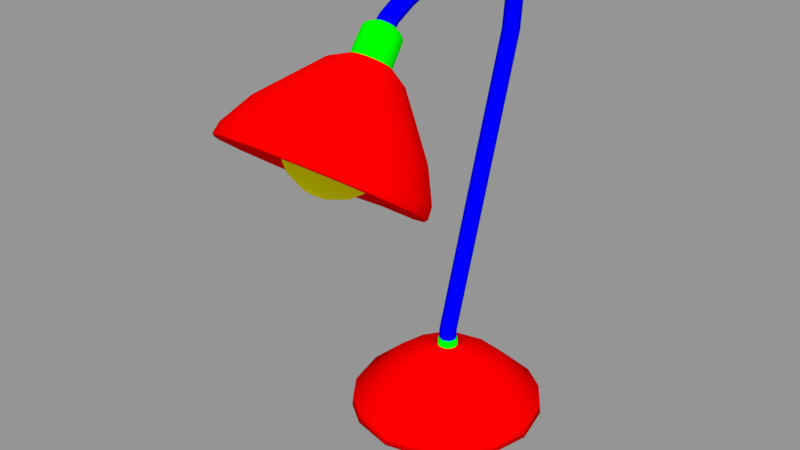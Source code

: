 # Source: L_mpara.blend  (saved by Blender 4.4.30; exported with 4.5.12 LTS)
import bpy
from mathutils import Matrix  # noqa: F401  (used for matrix-valued properties, if any)

bpy.ops.wm.read_factory_settings(use_empty=True)
scene = bpy.context.scene
scene.name = 'Scene'

# ---- materials (node trees are filled in below, after node groups)
mat_ampolleta = bpy.data.materials.new('Ampolleta')
mat_ampolleta.alpha_threshold = 0.0
mat_ampolleta.use_transparent_shadow = False
mat_ampolleta.diffuse_color = (1.0, 1.0, 0.0, 1.0)
mat_ampolleta.roughness = 0.5
mat_l_mpara = bpy.data.materials.new('Lámpara')
mat_l_mpara.alpha_threshold = 0.0
mat_l_mpara.use_transparent_shadow = False
mat_l_mpara.diffuse_color = (1.0, 0.0, 0.0, 1.0)
mat_l_mpara.roughness = 0.5
mat_tubo = bpy.data.materials.new('Tubo')
mat_tubo.alpha_threshold = 0.0
mat_tubo.use_transparent_shadow = False
mat_tubo.diffuse_color = (0.0, 0.0, 1.0, 1.0)
mat_tubo.roughness = 0.5
mat_lat_n = bpy.data.materials.new('Latón')
mat_lat_n.alpha_threshold = 0.0
mat_lat_n.use_transparent_shadow = False
mat_lat_n.diffuse_color = (0.0, 1.0, 0.0, 1.0)
mat_lat_n.roughness = 0.5

# ---- material node trees

# ---- meshes
me_ampolleta = bpy.data.meshes.new('Ampolleta')
me_ampolleta.from_pydata([(0.0, -0.03186, -0.04183), (0.01974, -0.03169, 0.03703), (0.01974, -0.04412, 0.02071), (0.01673, -0.04983, 0.001237), (0.01118, -0.04796, -0.01843), (0.003926, -0.03879, -0.03528), (0.03647, -0.02279, 0.03026), (0.03647, -0.03523, 0.01394), (0.03092, -0.0423, -0.004506), (0.02066, -0.04293, -0.02226), (0.007254, -0.03702, -0.03663), (0.04765, -0.009484, 0.02012), (0.04765, -0.02192, 0.003799), (0.04039, -0.03101, -0.0131), (0.02699, -0.03539, -0.02801), (0.009478, -0.03437, -0.03865), (0.05157, 0.006216, 0.008161), (0.05157, -0.006216, -0.008161), (0.04372, -0.0177, -0.02324), (0.02921, -0.02649, -0.03478), (0.01026, -0.03125, -0.04103), (0.04765, 0.02192, -0.003799), (0.04765, 0.009484, -0.02012), (0.04039, -0.004392, -0.03338), (0.02699, -0.0176, -0.04155), (0.009478, -0.02813, -0.0434), (0.03647, 0.03523, -0.01394), (0.03647, 0.02279, -0.03026), (0.03092, 0.006891, -0.04197), (0.02066, -0.01006, -0.0473), (0.007254, -0.02548, -0.04542), (0.01974, 0.04412, -0.02071), (0.01974, 0.03169, -0.03703), (0.01673, 0.01443, -0.04772), (0.01118, -0.005023, -0.05113), (0.0, -0.03481, 0.03941), (0.0, -0.04724, 0.02309), (0.0, -0.05248, 0.003254), (0.0, -0.04973, -0.01708), (0.0, -0.03941, -0.03481), (3.215e-18, 0.04276, 0.05631), (-0.01974, -0.03169, 0.03703), (-0.01974, -0.04412, 0.02071), (-0.01673, -0.04983, 0.001237), (-0.01118, -0.04796, -0.01843), (-0.003926, -0.03879, -0.03528), (-0.03647, -0.02279, 0.03026), (-0.03647, -0.03523, 0.01394), (-0.03092, -0.0423, -0.004506), (-0.02066, -0.04293, -0.02226), (-0.007254, -0.03702, -0.03663), (-0.04765, -0.009484, 0.02012), (-0.04765, -0.02192, 0.003799), (-0.04039, -0.03101, -0.0131), (-0.02699, -0.03539, -0.02801), (-0.009478, -0.03437, -0.03865), (-0.05157, 0.006216, 0.008161), (-0.05157, -0.006216, -0.008161), (-0.04372, -0.0177, -0.02324), (-0.02921, -0.02649, -0.03478), (-0.01026, -0.03125, -0.04103), (-0.04765, 0.02192, -0.003799), (-0.04765, 0.009484, -0.02012), (-0.04039, -0.004392, -0.03338), (-0.02699, -0.0176, -0.04155), (-0.009478, -0.02813, -0.0434), (-0.03647, 0.03523, -0.01394), (-0.03647, 0.02279, -0.03026), (-0.03092, 0.006891, -0.04197), (-0.02066, -0.01006, -0.0473), (-0.007254, -0.02548, -0.04542), (-0.01974, 0.04412, -0.02071), (-0.01974, 0.03169, -0.03703), (-0.01673, 0.01443, -0.04772), (-0.01118, -0.005023, -0.05113), (-0.003926, -0.02371, -0.04677), (0.0, 0.04724, -0.02309), (0.0, 0.03481, -0.03941), (0.0, 0.01708, -0.04973), (0.0, -0.003254, -0.05248), (0.0, -0.02309, -0.04724), (0.003926, -0.02371, -0.04677)], [], [(27, 32, 31, 26), (32, 77, 76, 31), (39, 5, 4, 38), (0, 10, 5), (2, 1, 35, 36), (4, 9, 8, 3), (8, 13, 12, 7), (11, 40, 6), (3, 2, 36, 37), (9, 4, 5, 10), (26, 40, 21), (0, 15, 10), (15, 20, 19, 14), (3, 8, 7, 2), (16, 40, 11), (10, 15, 14, 9), (40, 41, 35), (9, 14, 13, 8), (11, 6, 7, 12), (18, 13, 14, 19), (40, 35, 1), (0, 20, 15), (18, 17, 12, 13), (16, 11, 12, 17), (17, 22, 21, 16), (0, 25, 20), (22, 17, 18, 23), (31, 40, 26), (20, 25, 24, 19), (19, 24, 23, 18), (23, 28, 27, 22), (0, 30, 25), (40, 31, 76), (30, 81, 34, 29), (22, 27, 26, 21), (0, 81, 30), (24, 29, 28, 23), (29, 24, 25, 30), (33, 32, 27, 28), (34, 79, 78, 33), (29, 34, 33, 28), (33, 78, 77, 32), (40, 46, 41), (0, 80, 81), (40, 51, 46), (35, 41, 42, 36), (81, 80, 79, 34), (38, 44, 45, 39), (41, 46, 47, 42), (36, 42, 43, 37), (37, 43, 44, 38), (50, 0, 45), (40, 56, 51), (44, 49, 50, 45), (46, 51, 52, 47), (42, 47, 48, 43), (43, 48, 49, 44), (55, 0, 50), (40, 61, 56), (49, 54, 55, 50), (51, 56, 57, 52), (47, 52, 53, 48), (48, 53, 54, 49), (60, 0, 55), (40, 66, 61), (56, 61, 62, 57), (52, 57, 58, 53), (53, 58, 59, 54), (65, 0, 60), (54, 59, 60, 55), (40, 71, 66), (61, 66, 67, 62), (57, 62, 63, 58), (58, 63, 64, 59), (70, 0, 65), (59, 64, 65, 60), (40, 76, 71), (66, 71, 72, 67), (62, 67, 68, 63), (63, 68, 69, 64), (75, 0, 70), (64, 69, 70, 65), (21, 40, 16), (67, 72, 73, 68), (68, 73, 74, 69), (80, 0, 75), (69, 74, 75, 70), (71, 76, 77, 72), (72, 77, 78, 73), (0, 5, 39), (73, 78, 79, 74), (74, 79, 80, 75), (38, 4, 3, 37), (40, 1, 6), (45, 0, 39), (6, 1, 2, 7)])
me_ampolleta.polygons.foreach_set('use_smooth', [True] * 96)
_uv = me_ampolleta.uv_layers.new(name='UVMap')
_uv.uv.foreach_set('vector', [0.4717, 0.3272, 0.4688, 0.2535, 0.5532, 0.235, 0.5571, 0.3408, 0.4688, 0.2535, 0.4396, 0.1856, 0.5124, 0.1375, 0.5532, 0.235, 0.2672, 0.3054, 0.2739, 0.3116, 0.2496, 0.3525, 0.229, 0.3334, 0.2848, 0.2928, 0.2821, 0.315, 0.2739, 0.3116, 0.188, 0.4537, 0.1429, 0.5275, 0.0641, 0.457, 0.1333, 0.4039, 0.2496, 0.3525, 0.2755, 0.3627, 0.2668, 0.4162, 0.2214, 0.3981, 0.2668, 0.4162, 0.3154, 0.4159, 0.331, 0.481, 0.2567, 0.4806, 0.8536, 0.0001056, 0.7784, 0.2221, 0.7646, 0.0001005, 0.2214, 0.3981, 0.188, 0.4537, 0.1333, 0.4039, 0.1856, 0.3648, 0.2755, 0.3627, 0.2496, 0.3525, 0.2739, 0.3116, 0.2821, 0.315, 0.9999, 0.198, 0.7784, 0.2221, 0.9847, 0.1103, 0.2848, 0.2928, 0.2908, 0.315, 0.2821, 0.315, 0.2908, 0.315, 0.2986, 0.3116, 0.3272, 0.3519, 0.3027, 0.3625, 0.2214, 0.3981, 0.2668, 0.4162, 0.2567, 0.4806, 0.188, 0.4537, 0.9397, 0.03082, 0.7784, 0.2221, 0.8536, 0.0001056, 0.2821, 0.315, 0.2908, 0.315, 0.3027, 0.3625, 0.2755, 0.3627, 0.7784, 0.2221, 0.5725, 0.1604, 0.6159, 0.08539, 0.2755, 0.3627, 0.3027, 0.3625, 0.3154, 0.4159, 0.2668, 0.4162, 0.3489, 0.5657, 0.2416, 0.5657, 0.2567, 0.4806, 0.331, 0.481, 0.3594, 0.3982, 0.3154, 0.4159, 0.3027, 0.3625, 0.3272, 0.3519, 0.7784, 0.2221, 0.6159, 0.08539, 0.6824, 0.02982, 0.2848, 0.2928, 0.2986, 0.3116, 0.2908, 0.315, 0.3594, 0.3982, 0.4021, 0.457, 0.331, 0.481, 0.3154, 0.4159, 0.45, 0.5242, 0.3489, 0.5657, 0.331, 0.481, 0.4021, 0.457, 0.4021, 0.457, 0.448, 0.3977, 0.5222, 0.4422, 0.45, 0.5242, 0.2848, 0.2928, 0.3042, 0.3054, 0.2986, 0.3116, 0.448, 0.3977, 0.4021, 0.457, 0.3594, 0.3982, 0.3911, 0.3621, 0.9847, 0.2841, 0.7784, 0.2221, 0.9999, 0.198, 0.2986, 0.3116, 0.3042, 0.3054, 0.345, 0.3321, 0.3272, 0.3519, 0.3272, 0.3519, 0.345, 0.3321, 0.3911, 0.3621, 0.3594, 0.3982, 0.3911, 0.3621, 0.4073, 0.3163, 0.4717, 0.3272, 0.448, 0.3977, 0.2848, 0.2928, 0.3069, 0.2972, 0.3042, 0.3054, 0.7784, 0.2221, 0.9847, 0.2841, 0.9413, 0.3591, 0.3069, 0.2972, 0.3062, 0.2884, 0.3527, 0.2784, 0.3542, 0.3063, 0.448, 0.3977, 0.4717, 0.3272, 0.5571, 0.3408, 0.5222, 0.4422, 0.2848, 0.2928, 0.3062, 0.2884, 0.3069, 0.2972, 0.345, 0.3321, 0.3542, 0.3063, 0.4073, 0.3163, 0.3911, 0.3621, 0.3542, 0.3063, 0.345, 0.3321, 0.3042, 0.3054, 0.3069, 0.2972, 0.4054, 0.2673, 0.4688, 0.2535, 0.4717, 0.3272, 0.4073, 0.3163, 0.3527, 0.2784, 0.341, 0.2529, 0.3853, 0.2223, 0.4054, 0.2673, 0.3542, 0.3063, 0.3527, 0.2784, 0.4054, 0.2673, 0.4073, 0.3163, 0.4054, 0.2673, 0.3853, 0.2223, 0.4396, 0.1856, 0.4688, 0.2535, 0.7784, 0.2221, 0.5573, 0.2465, 0.5725, 0.1604, 0.2848, 0.2928, 0.3025, 0.2801, 0.3062, 0.2884, 0.7784, 0.2221, 0.5726, 0.3342, 0.5573, 0.2465, 0.0641, 0.457, 0.01405, 0.3623, 0.0994, 0.3374, 0.1333, 0.4039, 0.3062, 0.2884, 0.3025, 0.2801, 0.341, 0.2529, 0.3527, 0.2784, 0.229, 0.3334, 0.2167, 0.3081, 0.2634, 0.2972, 0.2672, 0.3054, 0.01405, 0.3623, 0.0001005, 0.2528, 0.09183, 0.2617, 0.0994, 0.3374, 0.1333, 0.4039, 0.0994, 0.3374, 0.1637, 0.3207, 0.1856, 0.3648, 0.1856, 0.3648, 0.1637, 0.3207, 0.2167, 0.3081, 0.229, 0.3334, 0.2627, 0.2884, 0.2848, 0.2928, 0.2634, 0.2972, 0.7784, 0.2221, 0.6176, 0.4137, 0.5726, 0.3342, 0.2167, 0.3081, 0.2146, 0.2801, 0.2627, 0.2884, 0.2634, 0.2972, 0.0001005, 0.2528, 0.02794, 0.1398, 0.1137, 0.1867, 0.09183, 0.2617, 0.0994, 0.3374, 0.09183, 0.2617, 0.1596, 0.2712, 0.1637, 0.3207, 0.1637, 0.3207, 0.1596, 0.2712, 0.2146, 0.2801, 0.2167, 0.3081, 0.2655, 0.2801, 0.2848, 0.2928, 0.2627, 0.2884, 0.7784, 0.2221, 0.7036, 0.4444, 0.6176, 0.4137, 0.2146, 0.2801, 0.2234, 0.2537, 0.2655, 0.2801, 0.2627, 0.2884, 0.02794, 0.1398, 0.1026, 0.03696, 0.1656, 0.1256, 0.1137, 0.1867, 0.09183, 0.2617, 0.1137, 0.1867, 0.1748, 0.2233, 0.1596, 0.2712, 0.1596, 0.2712, 0.1748, 0.2233, 0.2234, 0.2537, 0.2146, 0.2801, 0.2711, 0.2738, 0.2848, 0.2928, 0.2655, 0.2801, 0.7784, 0.2221, 0.7926, 0.4444, 0.7036, 0.4444, 0.1026, 0.03696, 0.2242, 0.0001005, 0.2407, 0.09665, 0.1656, 0.1256, 0.1137, 0.1867, 0.1656, 0.1256, 0.2083, 0.1857, 0.1748, 0.2233, 0.1748, 0.2233, 0.2083, 0.1857, 0.2419, 0.233, 0.2234, 0.2537, 0.2789, 0.2704, 0.2848, 0.2928, 0.2711, 0.2738, 0.2234, 0.2537, 0.2419, 0.233, 0.2711, 0.2738, 0.2655, 0.2801, 0.7784, 0.2221, 0.8749, 0.4147, 0.7926, 0.4444, 0.2242, 0.0001005, 0.3402, 0.01054, 0.3188, 0.1002, 0.2407, 0.09665, 0.1656, 0.1256, 0.2407, 0.09665, 0.2546, 0.1665, 0.2083, 0.1857, 0.2083, 0.1857, 0.2546, 0.1665, 0.2672, 0.2221, 0.2419, 0.233, 0.2875, 0.2705, 0.2848, 0.2928, 0.2789, 0.2704, 0.2419, 0.233, 0.2672, 0.2221, 0.2789, 0.2704, 0.2711, 0.2738, 0.7784, 0.2221, 0.9413, 0.3591, 0.8749, 0.4147, 0.3402, 0.01054, 0.4392, 0.05931, 0.3879, 0.1318, 0.3188, 0.1002, 0.2407, 0.09665, 0.3188, 0.1002, 0.3048, 0.167, 0.2546, 0.1665, 0.2546, 0.1665, 0.3048, 0.167, 0.2953, 0.2221, 0.2672, 0.2221, 0.2958, 0.2738, 0.2848, 0.2928, 0.2875, 0.2705, 0.2672, 0.2221, 0.2953, 0.2221, 0.2875, 0.2705, 0.2789, 0.2704, 0.9847, 0.1103, 0.7784, 0.2221, 0.9397, 0.03082, 0.3188, 0.1002, 0.3879, 0.1318, 0.3507, 0.1869, 0.3048, 0.167, 0.3048, 0.167, 0.3507, 0.1869, 0.3212, 0.2331, 0.2953, 0.2221, 0.3025, 0.2801, 0.2848, 0.2928, 0.2958, 0.2738, 0.2953, 0.2221, 0.3212, 0.2331, 0.2958, 0.2738, 0.2875, 0.2705, 0.4392, 0.05931, 0.5124, 0.1375, 0.4396, 0.1856, 0.3879, 0.1318, 0.3879, 0.1318, 0.4396, 0.1856, 0.3853, 0.2223, 0.3507, 0.1869, 0.2848, 0.2928, 0.2739, 0.3116, 0.2672, 0.3054, 0.3507, 0.1869, 0.3853, 0.2223, 0.341, 0.2529, 0.3212, 0.2331, 0.3212, 0.2331, 0.341, 0.2529, 0.3025, 0.2801, 0.2958, 0.2738, 0.229, 0.3334, 0.2496, 0.3525, 0.2214, 0.3981, 0.1856, 0.3648, 0.7784, 0.2221, 0.6824, 0.02982, 0.7646, 0.0001005, 0.2634, 0.2972, 0.2848, 0.2928, 0.2672, 0.3054, 0.2416, 0.5657, 0.1429, 0.5275, 0.188, 0.4537, 0.2567, 0.4806])
me_ampolleta.materials.append(mat_ampolleta)
me_ampolleta.use_remesh_preserve_volume = False
me_ampolleta.use_remesh_preserve_attributes = False
me_ampolleta.use_mirror_vertex_groups = False
me_ampolleta.update()
me_l_mpara = bpy.data.meshes.new('Lámpara')
me_l_mpara.from_pydata([(0.007636, -0.007636, 0.07435), (0.007636, 0.007636, 0.07435), (-0.007636, -0.007636, 0.07435), (-0.007636, 0.007636, 0.07435), (0.00675, 0.07222, 0.4712), (0.00675, 0.07971, 0.4824), (-0.00675, 0.07222, 0.4712), (-0.00675, 0.07971, 0.4824), (0.0, 0.0108, 0.07435), (0.0, -0.0108, 0.07435), (0.0, 0.08126, 0.4847), (0.0, 0.07067, 0.4689), (-0.0108, -1.157e-07, 0.07435), (-0.009546, 0.07596, 0.4768), (-0.09291, 0.04646, 0.01173), (-0.02308, 0.01154, 0.07011), (-0.004829, 0.009659, 0.07435), (-0.004829, -0.009659, 0.07435), (-0.02308, -0.01154, 0.07011), (-0.01154, -0.02308, 0.07011), (-0.009659, -0.004829, 0.07435), (-0.01154, 0.02308, 0.07011), (-0.0258, -1.13e-07, 0.07011), (-0.009659, 0.004829, 0.07435), (0.0, -0.0258, 0.07011), (0.0, 0.0258, 0.07011), (-0.01824, 0.01824, 0.07011), (-0.01824, -0.01824, 0.07011), (-0.09291, -0.04646, 0.01173), (-0.04646, -0.09291, 0.01173), (-0.04646, 0.09291, 0.01173), (-0.1039, -1.167e-07, 0.01173), (0.0, -0.1039, 0.01173), (0.0, 0.1039, 0.01173), (-0.07345, 0.07345, 0.01173), (-0.07345, -0.07345, 0.01173), (0.0108, -1.157e-07, 0.07435), (0.009546, 0.07596, 0.4768), (-0.09394, 0.04697, -0.0001849), (0.09291, 0.04646, 0.01173), (-0.09394, -0.04697, -0.0001849), (0.02308, 0.01154, 0.07011), (-0.04697, -0.09394, -0.0001849), (-0.04697, 0.09394, -0.0001849), (-0.105, -1.167e-07, -0.0001849), (0.0, -0.105, -0.0001849), (0.0, 0.105, -0.0001849), (-0.07426, 0.07426, -0.0001849), (-0.07426, -0.07426, -0.0001849), (0.004829, 0.009659, 0.07435), (0.004829, -0.009659, 0.07435), (-0.00675, 0.05052, 0.4829), (-0.00675, 0.05359, 0.4961), (0.0, 0.05423, 0.4988), (0.0, 0.04989, 0.4802), (-0.009546, 0.05206, 0.4895), (0.02308, -0.01154, 0.07011), (0.01154, -0.02308, 0.07011), (-0.00675, -0.09451, 0.4504), (-0.00675, -0.1055, 0.4583), (0.0, -0.1077, 0.4599), (0.0, -0.09224, 0.4487), (0.009659, -0.004829, 0.07435), (-0.009546, -0.09999, 0.4543), (-0.01385, -0.09341, 0.4394), (-0.01385, -0.1155, 0.4552), (0.0, -0.1201, 0.4585), (0.0, -0.08883, 0.4361), (-0.01948, -0.1045, 0.4473), (-0.008852, -0.1184, 0.4573), (-0.008852, -0.09048, 0.4373), (-0.01745, -0.09747, 0.4423), (-0.01745, -0.1114, 0.4523), (0.01154, 0.02308, 0.07011), (0.0258, -1.13e-07, 0.07011), (0.009659, 0.004829, 0.07435), (-0.01425, -0.1088, 0.4173), (-0.01425, -0.1315, 0.4336), (0.0, -0.1362, 0.437), (0.0, -0.1041, 0.414), (-0.02004, -0.1201, 0.4255), (-0.009114, -0.1345, 0.4358), (-0.009114, -0.1058, 0.4152), (-0.01795, -0.113, 0.4203), (-0.01795, -0.1273, 0.4307), (-0.02691, -0.106, 0.4019), (-0.02691, -0.1482, 0.4321), (0.01824, 0.01824, 0.07011), (-0.03737, -0.1271, 0.417), (0.01824, -0.01824, 0.07011), (-0.0175, -0.1539, 0.4363), (-0.0175, -0.1003, 0.3978), (-0.03362, -0.1138, 0.4075), (-0.03362, -0.1404, 0.4265), (0.09291, -0.04646, 0.01173), (0.04646, -0.09291, 0.01173), (0.04646, 0.09291, 0.01173), (0.1039, -1.167e-07, 0.01173), (-0.07118, -0.125, 0.308), (-0.07118, -0.2351, 0.387), (-0.09924, -0.18, 0.3475), (-0.04628, -0.2496, 0.3974), (-0.04628, -0.1104, 0.2975), (-0.08912, -0.1452, 0.3225), (-0.08912, -0.2148, 0.3724), (0.07345, 0.07345, 0.01173), (0.07345, -0.07345, 0.01173), (-0.07246, -0.1307, 0.2981), (-0.07247, -0.2428, 0.3785), (0.09394, 0.04697, -0.0001849), (-0.1, -0.1867, 0.3383), (0.09394, -0.04697, -0.0001849), (-0.04755, -0.2582, 0.3896), (-0.04754, -0.1152, 0.287), (-0.09015, -0.1515, 0.313), (-0.09016, -0.2219, 0.3636), (0.04697, -0.09394, -0.0001849), (-0.07127, -0.1329, 0.2968), (-0.07098, -0.2429, 0.3757), (0.04697, 0.09394, -0.0001849), (0.105, -1.167e-07, -0.0001849), (-0.09818, -0.188, 0.3363), (-0.04654, -0.258, 0.3866), (-0.04678, -0.1177, 0.2858), (0.07426, 0.07426, -0.0001849), (-0.0886, -0.1534, 0.3115), (-0.08838, -0.2225, 0.3611), (0.07426, -0.07426, -0.0001849), (-0.06362, -0.1332, 0.3081), (-0.06362, -0.2316, 0.3788), (0.00675, 0.05052, 0.4829), (0.00675, 0.05359, 0.4961), (-0.08786, -0.1824, 0.3434), (-0.04171, -0.2452, 0.3885), (-0.04171, -0.1196, 0.2984), (0.009546, 0.05206, 0.4895), (-0.07917, -0.1515, 0.3212), (-0.07917, -0.2134, 0.3656), (-0.01071, -0.1206, 0.407), (-0.01071, -0.1376, 0.4192), (0.0, -0.1413, 0.4218), (0.0, -0.117, 0.4044), (-0.01498, -0.1291, 0.4131), (0.00675, -0.09451, 0.4504), (-0.006886, -0.1399, 0.4208), (-0.006886, -0.1183, 0.4053), (-0.01344, -0.1238, 0.4092), (-0.01344, -0.1345, 0.4169), (0.00675, -0.1055, 0.4583), (0.0, -0.06318, 0.04833), (-0.02826, 0.05651, 0.04833), (-0.04468, 0.04468, 0.04833), (0.0, 0.06318, 0.04833), (0.0, -0.107, 0.2803), (0.009546, -0.09999, 0.4543), (-0.05651, -0.02826, 0.04833), (-0.04468, -0.04468, 0.04833), (-0.02826, -0.05651, 0.04833), (-0.05651, 0.02826, 0.04833), (-0.06318, -1.149e-07, 0.04833), (-0.00675, -0.00675, 0.08289), (-0.00675, 0.00675, 0.08289), (0.0, 0.009546, 0.08289), (0.0, -0.009546, 0.08289), (-0.009546, -1.156e-07, 0.08289), (0.01385, -0.09341, 0.4394), (0.01385, -0.1155, 0.4552), (0.01948, -0.1045, 0.4473), (0.0, -0.01046, 0.08209), (-0.01053, 3.444e-05, 0.08209), (0.008852, -0.1184, 0.4573), (0.008852, -0.09048, 0.4373), (-0.004728, -0.009351, 0.08209), (-0.00942, -0.004658, 0.08209), (0.01745, -0.09747, 0.4423), (0.01745, -0.1114, 0.4523), (-0.00942, 0.004727, 0.08209), (0.01425, -0.1088, 0.4173), (0.01425, -0.1315, 0.4336), (-0.007455, -0.007385, 0.08209), (-0.007455, 0.007454, 0.08209), (0.0, 0.01053, 0.08209), (-0.004728, 0.00942, 0.08209), (0.02004, -0.1201, 0.4255), (0.009114, -0.1345, 0.4358), (-0.08222, -0.161, 0.3729), (-0.07408, -0.19, 0.3937), (-0.07408, -0.1321, 0.3521), (0.009114, -0.1058, 0.4152), (0.01795, -0.113, 0.4203), (0.01795, -0.1273, 0.4307), (0.02691, -0.106, 0.4019), (-0.05952, -0.2071, 0.4059), (-0.039, -0.2198, 0.4151), (0.02691, -0.1482, 0.4321), (0.03737, -0.1271, 0.417), (-0.039, -0.1022, 0.3307), (-0.05952, -0.1149, 0.3398), (0.0, -0.2278, 0.4208), (0.0175, -0.1539, 0.4363), (0.0175, -0.1003, 0.3978), (0.03362, -0.1138, 0.4075), (0.03362, -0.1404, 0.4265), (0.07118, -0.125, 0.308), (0.07118, -0.2351, 0.387), (0.09924, -0.18, 0.3475), (0.04628, -0.2496, 0.3974), (0.04628, -0.1104, 0.2975), (0.0, -0.1214, 0.4238), (0.0, -1.185e-07, -0.0001849), (0.0, -0.1575, 0.4388), (0.0, -0.09673, 0.3952), (0.0, -0.2575, 0.4031), (0.0, -0.1025, 0.2918), (0.0, -0.268, 0.3966), (0.08912, -0.1452, 0.3225), (0.0, -0.2675, 0.3934), (0.08912, -0.2148, 0.3724), (0.0, -0.2538, 0.3947), (0.0, -0.111, 0.2922), (0.0, -0.09423, 0.3249), (0.07246, -0.1307, 0.2981), (0.07247, -0.2428, 0.3785), (0.1, -0.1867, 0.3383), (0.04755, -0.2582, 0.3896), (0.04754, -0.1152, 0.287), (0.09015, -0.1515, 0.313), (0.09016, -0.2219, 0.3636), (0.07127, -0.1329, 0.2968), (0.07098, -0.2429, 0.3757), (0.09818, -0.188, 0.3363), (0.04654, -0.258, 0.3866), (0.04678, -0.1177, 0.2858), (0.0886, -0.1534, 0.3115), (0.08838, -0.2225, 0.3611), (-0.01654, -0.1022, 0.4508), (-0.01481, -0.09627, 0.4465), (0.06362, -0.1332, 0.3081), (0.06362, -0.2316, 0.3788), (0.08786, -0.1824, 0.3434), (0.04171, -0.2452, 0.3885), (0.0, -0.0889, 0.4412), (-0.01174, -0.1116, 0.4576), (0.04171, -0.1196, 0.2984), (-0.01481, -0.1082, 0.4551), (0.0, -0.1155, 0.4604), (0.07917, -0.1515, 0.3212), (0.07917, -0.2134, 0.3656), (0.01071, -0.1206, 0.407), (0.01071, -0.1376, 0.4192), (-0.007477, -0.1141, 0.4594), (-0.01174, -0.0928, 0.444), (-0.007477, -0.09031, 0.4423), (0.01498, -0.1291, 0.4131), (-0.00675, -0.006194, 0.09447), (-0.00675, 0.007116, 0.09221), (0.0, 0.009872, 0.09174), (0.006886, -0.1399, 0.4208), (0.006886, -0.1183, 0.4053), (0.01344, -0.1238, 0.4092), (0.01344, -0.1345, 0.4169), (0.0, -0.00895, 0.09494), (-0.009546, 0.0004609, 0.09334), (0.02826, 0.05651, 0.04833), (0.04468, 0.04468, 0.04833), (0.0, 0.1036, 0.4032), (-0.00675, 0.1008, 0.4036), (-0.00675, 0.08743, 0.4052), (0.05651, -0.02826, 0.04833), (-0.009546, 0.09413, 0.4044), (0.0, 0.08466, 0.4055), (0.04468, -0.04468, 0.04833), (0.02826, -0.05651, 0.04833), (0.05651, 0.02826, 0.04833), (0.06318, -1.149e-07, 0.04833), (0.00675, -0.00675, 0.08289), (0.00675, 0.00675, 0.08289), (0.009546, -1.156e-07, 0.08289), (0.0, 0.0253, 0.4821), (-0.00675, 0.02498, 0.4849), (-0.009546, 0.02422, 0.4916), (-0.00675, 0.02345, 0.4983), (0.0, 0.02313, 0.5011), (0.01053, 3.444e-05, 0.08209), (-0.00675, -0.07004, 0.4653), (-0.009546, -0.0737, 0.4707), (-0.00675, -0.07735, 0.4761), (0.004728, -0.009351, 0.08209), (0.00942, -0.004658, 0.08209), (0.00942, 0.004727, 0.08209), (0.0, -0.06853, 0.463), (0.0, -0.07886, 0.4784), (0.007455, -0.007385, 0.08209), (0.007455, 0.007454, 0.08209), (0.004728, 0.00942, 0.08209), (0.08222, -0.161, 0.3729), (0.07408, -0.19, 0.3937), (0.07408, -0.1321, 0.3521), (0.05952, -0.2071, 0.4059), (0.039, -0.2198, 0.4151), (0.039, -0.1022, 0.3307), (0.05952, -0.1149, 0.3398), (0.0, -0.009538, 0.09054), (-0.009546, -1.166e-07, 0.09046), (-0.00675, -0.006744, 0.09052), (-0.00675, 0.006744, 0.09041), (0.0, 0.009537, 0.09039), (-0.00675, 0.08502, 0.4539), (-0.00675, 0.09612, 0.4614), (0.0, 0.09842, 0.463), (0.0, 0.08272, 0.4524), (-0.009546, 0.09057, 0.4577), (0.01654, -0.1022, 0.4508), (0.01481, -0.09627, 0.4465), (0.0, -0.0021, 0.4812), (0.0, -0.004116, 0.5001), (0.01174, -0.1116, 0.4576), (0.01481, -0.1082, 0.4551), (-0.00675, -0.002395, 0.4839), (-0.009546, -0.003108, 0.4906), (-0.00675, -0.003821, 0.4973), (0.007477, -0.1141, 0.4594), (0.01174, -0.0928, 0.444), (0.007477, -0.09031, 0.4423), (-0.00675, -0.03432, 0.4777), (-0.009546, -0.03723, 0.4836), (-0.00675, -0.04014, 0.4896), (0.00675, -0.006194, 0.09447), (0.00675, 0.007116, 0.09221), (0.0, -0.03312, 0.4753), (0.0, -0.04134, 0.492), (0.009546, 0.0004609, 0.09334), (-0.00675, -0.09095, 0.4539), (-0.009546, -0.09558, 0.4585), (-0.00675, -0.1002, 0.4632), (0.0, -0.08904, 0.452), (0.0, -0.1021, 0.4651), (0.00675, 0.1008, 0.4036), (0.00675, 0.08743, 0.4052), (0.009546, 0.09413, 0.4044), (0.00675, 0.02498, 0.4849), (0.009546, 0.02422, 0.4916), (0.00675, 0.02345, 0.4983), (0.00675, -0.07004, 0.4653), (0.009546, -0.0737, 0.4707), (0.00675, -0.07735, 0.4761), (0.009546, -1.166e-07, 0.09046), (0.00675, -0.006744, 0.09052), (0.00675, 0.006744, 0.09041), (0.00675, 0.08502, 0.4539), (0.00675, 0.09612, 0.4614), (0.009546, 0.09057, 0.4577), (0.00675, -0.002395, 0.4839), (0.009546, -0.003108, 0.4906), (0.00675, -0.003821, 0.4973), (0.00675, -0.03432, 0.4777), (0.009546, -0.03723, 0.4836), (0.00675, -0.04014, 0.4896), (0.00675, -0.09095, 0.4539), (0.009546, -0.09558, 0.4585), (0.00675, -0.1002, 0.4632), (-0.00675, 0.09044, 0.4317), (-0.00675, 0.1036, 0.4339), (0.0, 0.1063, 0.4344), (0.00675, 0.09044, 0.4317), (0.0, 0.08773, 0.4312), (-0.009546, 0.097, 0.4328), (0.009546, 0.097, 0.4328), (0.00675, 0.1036, 0.4339)], [], [(89, 271, 268, 56), (221, 228, 232, 225), (105, 124, 119, 96), (7, 308, 311, 13), (349, 4, 11, 310), (182, 16, 3, 180), (189, 201, 191, 177), (148, 316, 317), (3, 16, 21, 26), (217, 227, 223, 205), (159, 158, 14, 31), (158, 151, 34, 14), (6, 307, 310, 11), (54, 130, 340, 278), (202, 296, 295, 195), (143, 61, 335, 358), (341, 135, 131, 342), (156, 155, 28, 35), (16, 8, 25, 21), (20, 12, 22, 18), (58, 252, 251), (214, 216, 231, 224), (149, 157, 29, 32), (275, 347, 302, 163), (181, 8, 16, 182), (9, 17, 19, 24), (2, 20, 18, 27), (155, 159, 31, 28), (199, 299, 298, 194), (157, 156, 35, 29), (276, 293, 294), (106, 127, 111, 94), (316, 166, 175, 317), (150, 152, 33, 30), (151, 150, 30, 34), (1, 87, 73, 49), (17, 2, 27, 19), (328, 348, 306, 256), (289, 293, 276), (12, 23, 15, 22), (148, 321, 316), (55, 51, 279, 280), (23, 3, 26, 15), (35, 28, 40, 48), (246, 259, 248, 237), (295, 205, 215, 297), (162, 276, 294, 181), (29, 35, 48, 42), (292, 288, 275), (233, 246, 237, 228), (32, 29, 42, 45), (14, 34, 47, 38), (28, 31, 44, 40), (363, 362, 308, 309), (34, 30, 43, 47), (30, 33, 46, 43), (31, 14, 38, 44), (74, 274, 273, 41), (37, 135, 130, 4), (7, 13, 55, 52), (13, 6, 51, 55), (218, 140, 257, 240), (168, 287, 275, 163), (225, 232, 153), (353, 352, 340, 341), (226, 233, 228, 221), (198, 212, 206, 299), (6, 11, 54, 51), (10, 7, 52, 53), (53, 52, 281, 282), (201, 297, 301, 191), (336, 334, 59, 60), (333, 332, 58, 63), (58, 332, 335, 61), (207, 225, 153, 213), (216, 218, 240, 231), (143, 313, 322), (222, 229, 234, 227), (334, 333, 63, 59), (238, 249, 260, 247), (352, 353, 356, 355), (194, 298, 296, 202), (251, 252, 70, 64), (245, 250, 69, 66), (242, 244, 72, 65), (252, 241, 67, 70), (212, 214, 224, 206), (294, 293, 1, 49), (297, 215, 203, 301), (236, 251, 64, 71), (273, 39, 105, 264), (244, 235, 68, 72), (235, 236, 71, 68), (364, 349, 310, 365), (206, 224, 222, 204), (250, 242, 65, 69), (71, 64, 76, 83), (5, 350, 309, 10), (72, 68, 80, 84), (68, 71, 83, 80), (256, 306, 305, 255), (359, 358, 343, 344), (69, 65, 77, 81), (64, 70, 82, 76), (66, 69, 81, 78), (65, 72, 84, 77), (70, 67, 79, 82), (343, 290, 329, 355), (76, 82, 91, 85), (78, 81, 90, 210), (77, 84, 93, 86), (82, 79, 211, 91), (78, 210, 199, 184), (160, 304, 303, 164), (83, 76, 85, 92), (84, 80, 88, 93), (80, 83, 92, 88), (356, 344, 343, 355), (320, 326, 330, 315), (81, 77, 86, 90), (360, 359, 344, 345), (227, 234, 230, 223), (186, 185, 100, 104), (185, 187, 103, 100), (358, 335, 290, 343), (63, 58, 236, 235), (143, 358, 359, 154), (193, 192, 99, 101), (231, 240, 238, 229), (197, 196, 102, 98), (198, 193, 101, 212), (192, 186, 104, 99), (196, 220, 213, 102), (170, 184, 178, 166), (271, 106, 94, 268), (204, 222, 227, 217), (187, 197, 98, 103), (212, 101, 112, 214), (99, 104, 115, 108), (102, 213, 153, 113), (66, 78, 184, 170), (190, 202, 195, 183), (268, 94, 97, 274), (103, 98, 107, 114), (50, 57, 89, 0), (104, 100, 110, 115), (100, 103, 114, 110), (295, 297, 201, 195), (167, 183, 189, 174), (323, 171, 67, 241), (101, 99, 108, 112), (98, 102, 113, 107), (115, 110, 121, 126), (110, 114, 125, 121), (313, 174, 165, 322), (312, 167, 174, 313), (9, 50, 287, 168), (112, 108, 118, 122), (205, 223, 226, 215), (107, 113, 123, 117), (214, 112, 122, 216), (108, 115, 126, 118), (113, 153, 123), (58, 251, 236), (9, 24, 57, 50), (73, 263, 152, 25), (114, 107, 117, 125), (10, 53, 131, 5), (123, 153, 219, 134), (59, 244, 242), (0, 62, 288, 292), (174, 189, 177, 165), (125, 117, 128, 136), (149, 32, 95, 272), (126, 121, 132, 137), (121, 125, 136, 132), (62, 56, 74, 36), (357, 345, 344, 356), (39, 109, 124, 105), (122, 118, 129, 133), (352, 355, 329, 314), (117, 123, 134, 128), (216, 122, 133, 218), (118, 126, 137, 129), (247, 260, 253, 239), (243, 258, 141, 219), (133, 129, 139, 144), (128, 134, 145, 138), (218, 133, 144, 140), (129, 137, 147, 139), (134, 219, 141, 145), (60, 59, 250, 245), (354, 315, 330, 357), (136, 128, 138, 146), (137, 132, 142, 147), (132, 136, 146, 142), (26, 21, 150, 151), (21, 25, 152, 150), (19, 27, 156, 157), (352, 314, 278, 340), (18, 22, 159, 155), (57, 272, 271, 89), (24, 19, 157, 149), (27, 18, 155, 156), (32, 45, 116, 95), (97, 120, 109, 39), (15, 26, 151, 158), (22, 15, 158, 159), (169, 164, 161, 176), (229, 238, 247, 234), (179, 160, 173), (168, 163, 160, 172), (164, 303, 305, 161), (311, 307, 6, 13), (232, 243, 219, 153), (173, 160, 164, 169), (75, 1, 293, 289), (342, 131, 53, 282), (176, 161, 180), (172, 160, 179), (298, 204, 217, 296), (17, 172, 179, 2), (23, 176, 180, 3), (237, 248, 258, 243), (20, 173, 169, 12), (9, 168, 172, 17), (2, 179, 173, 20), (234, 247, 239, 230), (5, 131, 135, 37), (12, 169, 176, 23), (162, 181, 182, 161), (359, 360, 148, 154), (161, 182, 180), (191, 301, 300, 200), (59, 242, 250), (93, 88, 185, 186), (92, 85, 197, 187), (86, 93, 186, 192), (210, 90, 193, 198), (85, 91, 196, 197), (230, 239, 246, 233), (90, 86, 192, 193), (88, 92, 187, 185), (228, 237, 243, 232), (322, 165, 171, 323), (317, 175, 167, 312), (351, 350, 5, 37), (62, 36, 283, 288), (203, 221, 225, 207), (300, 207, 213, 220), (154, 312, 313, 143), (224, 231, 229, 222), (95, 116, 127, 106), (87, 264, 263, 73), (274, 97, 39, 273), (36, 74, 41, 75), (36, 75, 289, 283), (321, 170, 166, 316), (239, 253, 259, 246), (177, 191, 200, 188), (165, 177, 188, 171), (59, 63, 235, 244), (58, 61, 241, 252), (245, 66, 170, 321), (175, 190, 183, 167), (166, 178, 190, 175), (200, 300, 220, 211), (94, 111, 120, 97), (96, 119, 46, 33), (240, 257, 249, 238), (41, 273, 264, 87), (368, 363, 309, 350), (56, 268, 274, 74), (223, 230, 233, 226), (319, 318, 324, 325), (60, 245, 321, 148), (215, 226, 221, 203), (184, 199, 194, 178), (209, 46, 119, 124), (109, 120, 209, 124), (277, 276, 348, 346), (280, 279, 318, 319), (328, 337, 339, 331), (262, 255, 305, 303), (254, 262, 303, 304), (287, 292, 275), (283, 289, 276, 277), (301, 203, 207, 300), (263, 96, 33, 152), (183, 195, 201, 189), (296, 217, 205, 295), (181, 294, 49, 8), (188, 200, 211, 79), (266, 362, 363, 265), (366, 362, 266, 269), (267, 269, 262, 254), (49, 73, 25, 8), (337, 368, 367, 339), (299, 206, 204, 298), (288, 283, 277, 275), (50, 0, 292, 287), (178, 194, 202, 190), (24, 149, 272, 57), (171, 188, 79, 67), (339, 367, 364, 338), (269, 266, 255, 262), (143, 323, 241, 61), (38, 47, 209, 44), (75, 41, 87, 1), (272, 95, 106, 271), (264, 105, 96, 263), (143, 322, 323), (210, 198, 299, 199), (0, 89, 56, 62), (365, 361, 267, 270), (261, 327, 338, 270), (351, 349, 364, 367), (367, 368, 350, 351), (148, 317, 312, 154), (42, 48, 209, 45), (311, 308, 362, 366), (307, 311, 366, 361), (327, 331, 339, 338), (338, 364, 365, 270), (324, 329, 290, 284), (52, 55, 280, 281), (341, 340, 130, 135), (54, 278, 279, 51), (265, 363, 368, 337), (285, 284, 332, 333), (326, 286, 291, 330), (284, 290, 335, 332), (325, 285, 286, 326), (314, 329, 324, 318), (319, 325, 326, 320), (279, 278, 314, 318), (261, 254, 304, 302), (306, 348, 276, 162), (346, 331, 327, 347), (261, 270, 267, 254), (161, 305, 306, 162), (163, 302, 304, 160), (43, 46, 209, 47), (265, 256, 255, 266), (111, 127, 209, 120), (127, 116, 45, 209), (10, 309, 308, 7), (40, 44, 209, 48), (267, 361, 366, 269), (351, 37, 4, 349), (310, 307, 361, 365), (342, 354, 353, 341), (265, 337, 328, 256), (347, 327, 261, 302), (345, 357, 330, 291), (356, 353, 354, 357), (282, 281, 320, 315), (281, 280, 319, 320), (324, 284, 285, 325), (354, 342, 282, 315), (291, 286, 334, 336), (291, 336, 360, 345), (286, 285, 333, 334), (4, 130, 54, 11), (346, 348, 328, 331), (139, 208, 140, 144), (139, 147, 142, 208), (142, 146, 138, 208), (145, 141, 208, 138), (208, 141, 258, 248), (248, 259, 253, 208), (249, 208, 253, 260), (208, 249, 257, 140), (360, 336, 60, 148), (275, 277, 346, 347), (91, 211, 220, 196)])
me_l_mpara.polygons.foreach_set('use_smooth', [True] * 376)
me_l_mpara.polygons.foreach_set('material_index', [0, 0, 0, 1, 1, 2, 0, 2, 0, 0, 0, 0, 1, 1, 0, 1, 1, 0, 0, 0, 2, 0, 0, 1, 2, 0, 0, 0, 0, 0, 2, 0, 2, 0, 0, 0, 0, 1, 2, 0, 2, 1, 0, 0, 0, 0, 2, 0, 2, 0, 0, 0, 0, 1, 0, 0, 0, 0, 1, 1, 1, 0, 2, 0, 1, 0, 0, 1, 1, 1, 0, 1, 1, 1, 0, 0, 2, 0, 1, 0, 1, 0, 2, 2, 2, 2, 0, 2, 0, 2, 0, 2, 2, 1, 0, 2, 2, 1, 2, 2, 1, 1, 2, 2, 2, 2, 2, 1, 0, 0, 0, 0, 0, 1, 0, 0, 0, 1, 1, 0, 1, 0, 0, 0, 1, 2, 1, 0, 0, 0, 0, 0, 0, 2, 0, 0, 0, 0, 0, 0, 2, 0, 0, 0, 0, 0, 0, 0, 2, 2, 0, 0, 0, 0, 2, 2, 2, 0, 0, 0, 0, 0, 0, 2, 0, 0, 0, 1, 0, 2, 2, 2, 0, 0, 0, 0, 0, 1, 0, 0, 1, 0, 0, 0, 0, 0, 0, 0, 0, 0, 0, 2, 1, 0, 0, 0, 0, 0, 0, 1, 0, 0, 0, 0, 0, 0, 0, 0, 2, 0, 2, 2, 1, 1, 0, 2, 2, 1, 2, 2, 0, 2, 2, 0, 2, 2, 2, 0, 1, 2, 2, 1, 2, 0, 2, 0, 0, 0, 0, 0, 0, 0, 0, 0, 2, 2, 1, 2, 0, 0, 2, 0, 0, 0, 0, 0, 2, 2, 0, 0, 2, 2, 2, 2, 2, 2, 0, 0, 0, 0, 0, 1, 0, 0, 1, 2, 0, 0, 0, 0, 1, 1, 1, 1, 1, 2, 2, 0, 0, 0, 0, 2, 0, 1, 1, 1, 0, 1, 0, 2, 2, 0, 0, 2, 1, 1, 2, 0, 0, 0, 0, 2, 0, 0, 1, 1, 1, 1, 2, 0, 1, 1, 1, 1, 1, 1, 1, 1, 1, 1, 1, 1, 1, 1, 1, 1, 1, 1, 1, 1, 1, 1, 0, 1, 0, 0, 1, 0, 1, 1, 1, 1, 1, 1, 1, 1, 1, 1, 1, 1, 1, 1, 1, 1, 1, 0, 0, 0, 0, 0, 0, 0, 0, 1, 1, 0])
_uv = me_l_mpara.uv_layers.new(name='UVMap')
_uv.uv.foreach_set('vector', [0.3283, 0.7115, 0.2946, 0.655, 0.3243, 0.6425, 0.3384, 0.7073, 0.1863, 0.3686, 0.181, 0.3713, 0.1618, 0.3041, 0.1668, 0.3029, 0.5157, 0.641, 0.5366, 0.6291, 0.5606, 0.697, 0.5376, 0.7008, 0.04871, 0.8426, 0.04255, 0.8124, 0.05188, 0.8095, 0.05648, 0.8402, 0.0861, 0.8061, 0.08522, 0.837, 0.07526, 0.8365, 0.07424, 0.8053, 0.7894, 0.4238, 0.7954, 0.4362, 0.7862, 0.4392, 0.785, 0.4251, 0.3647, 0.2743, 0.3527, 0.2883, 0.3464, 0.2799, 0.3619, 0.2702, 0.7005, 0.4595, 0.7019, 0.451, 0.707, 0.4537, 0.353, 0.7537, 0.3564, 0.7507, 0.3719, 0.7644, 0.3637, 0.7715, 0.4091, 0.4584, 0.4141, 0.4819, 0.3099, 0.4893, 0.3184, 0.46, 0.3214, 0.8401, 0.3678, 0.84, 0.3878, 0.9357, 0.2964, 0.9357, 0.3678, 0.84, 0.3973, 0.8277, 0.4473, 0.911, 0.3878, 0.9357, 0.06528, 0.8379, 0.06237, 0.8067, 0.07424, 0.8053, 0.07526, 0.8365, 0.07695, 0.8664, 0.08517, 0.8663, 0.08582, 0.8915, 0.07918, 0.8917, 0.382, 0.2964, 0.3966, 0.3936, 0.3382, 0.392, 0.3665, 0.2961, 0.09612, 0.9913, 0.09143, 0.991, 0.09103, 0.9879, 0.09631, 0.9878, 0.09216, 0.8921, 0.09256, 0.8669, 0.09917, 0.8676, 0.09814, 0.8927, 0.2596, 0.7933, 0.2799, 0.8185, 0.2157, 0.8928, 0.1754, 0.8425, 0.3564, 0.7507, 0.3594, 0.745, 0.3796, 0.7501, 0.3719, 0.7644, 0.3368, 0.7523, 0.3426, 0.7553, 0.3373, 0.7757, 0.323, 0.768, 0.7009, 0.4797, 0.7059, 0.49, 0.6995, 0.4881, 0.5779, 0.3221, 0.5834, 0.3238, 0.5346, 0.414, 0.5301, 0.4097, 0.2494, 0.7171, 0.2483, 0.7632, 0.1537, 0.7824, 0.1568, 0.6936, 0.08159, 0.0009027, 0.08028, 0.01741, 0.0651, 0.0167, 0.06475, 0.0002219, 0.7949, 0.4197, 0.805, 0.4287, 0.7954, 0.4362, 0.7894, 0.4238, 0.3326, 0.7382, 0.3325, 0.7447, 0.3123, 0.7493, 0.3124, 0.733, 0.334, 0.7489, 0.3368, 0.7523, 0.323, 0.768, 0.3161, 0.7595, 0.2799, 0.8185, 0.3214, 0.8401, 0.2964, 0.9357, 0.2157, 0.8928, 0.3995, 0.286, 0.4673, 0.3529, 0.435, 0.3787, 0.3914, 0.2926, 0.2483, 0.7632, 0.2596, 0.7933, 0.1754, 0.8425, 0.1537, 0.7824, 0.7975, 0.4092, 0.7992, 0.4091, 0.7984, 0.4136, 0.244, 0.5716, 0.2312, 0.5513, 0.2986, 0.5232, 0.3034, 0.5466, 0.7019, 0.451, 0.7029, 0.4453, 0.7091, 0.4488, 0.707, 0.4537, 0.4214, 0.8068, 0.4422, 0.766, 0.5345, 0.7894, 0.495, 0.8687, 0.3973, 0.8277, 0.4214, 0.8068, 0.495, 0.8687, 0.4473, 0.911, 0.358, 0.7343, 0.3758, 0.7236, 0.3797, 0.7338, 0.3595, 0.7384, 0.3325, 0.7447, 0.334, 0.7489, 0.3161, 0.7595, 0.3123, 0.7493, 0.1114, 0.02707, 0.1115, 0.02263, 0.1276, 0.0248, 0.1272, 0.02781, 0.7986, 0.4047, 0.7992, 0.4091, 0.7975, 0.4092, 0.3426, 0.7553, 0.3489, 0.7553, 0.3535, 0.7757, 0.3373, 0.7757, 0.7005, 0.4595, 0.6965, 0.4501, 0.7019, 0.451, 0.06122, 0.8692, 0.0687, 0.8675, 0.07259, 0.8929, 0.06636, 0.8949, 0.3489, 0.7553, 0.353, 0.7537, 0.3637, 0.7715, 0.3535, 0.7757, 0.1754, 0.8425, 0.2157, 0.8928, 0.2003, 0.9111, 0.1544, 0.8543, 0.7165, 0.5232, 0.7422, 0.715, 0.7435, 0.7145, 0.6585, 0.5463, 0.3382, 0.392, 0.3184, 0.46, 0.2429, 0.4095, 0.288, 0.3614, 0.7938, 0.4187, 0.7975, 0.4092, 0.7984, 0.4136, 0.7949, 0.4197, 0.1537, 0.7824, 0.1754, 0.8425, 0.1544, 0.8543, 0.1306, 0.7862, 0.7842, 0.3957, 0.7887, 0.3959, 0.7842, 0.3973, 0.2224, 0.4313, 0.1977, 0.4554, 0.1498, 0.3846, 0.181, 0.3713, 0.1568, 0.6936, 0.1537, 0.7824, 0.1306, 0.7862, 0.1346, 0.688, 0.3878, 0.9357, 0.4473, 0.911, 0.46, 0.9313, 0.3927, 0.9591, 0.2157, 0.8928, 0.2964, 0.9357, 0.2903, 0.96, 0.2003, 0.9111, 0.02403, 0.7744, 0.03542, 0.7721, 0.04255, 0.8124, 0.03355, 0.8149, 0.4473, 0.911, 0.495, 0.8687, 0.5134, 0.883, 0.46, 0.9313, 0.495, 0.8687, 0.5345, 0.7894, 0.5566, 0.795, 0.5134, 0.883, 0.2964, 0.9357, 0.3878, 0.9357, 0.3927, 0.9591, 0.2903, 0.96, 0.3545, 0.7077, 0.3712, 0.6437, 0.4122, 0.6655, 0.3689, 0.7151, 0.09394, 0.8385, 0.09256, 0.8669, 0.08517, 0.8663, 0.08522, 0.837, 0.04871, 0.8426, 0.05648, 0.8402, 0.06122, 0.8692, 0.05445, 0.871, 0.05648, 0.8402, 0.06528, 0.8379, 0.0687, 0.8675, 0.06122, 0.8692, 0.9116, 0.7658, 0.7348, 0.712, 0.7359, 0.7126, 0.9195, 0.6807, 0.7742, 0.4011, 0.7798, 0.397, 0.7842, 0.3973, 0.7753, 0.4021, 0.1668, 0.3029, 0.1618, 0.3041, 0.1722, 0.1998, 0.09388, 0.9145, 0.08799, 0.9151, 0.08582, 0.8915, 0.09216, 0.8921, 0.2262, 0.4268, 0.2224, 0.4313, 0.181, 0.3713, 0.1863, 0.3686, 0.4985, 0.2982, 0.5553, 0.3153, 0.5128, 0.3943, 0.4673, 0.3529, 0.06528, 0.8379, 0.07526, 0.8365, 0.07695, 0.8664, 0.0687, 0.8675, 0.04131, 0.8447, 0.04871, 0.8426, 0.05445, 0.871, 0.04797, 0.8727, 0.04797, 0.8727, 0.05445, 0.871, 0.06043, 0.8969, 0.05459, 0.8986, 0.3527, 0.2883, 0.288, 0.3614, 0.2636, 0.3277, 0.3464, 0.2799, 0.07184, 0.9946, 0.07667, 0.9931, 0.07835, 0.9977, 0.07358, 0.9998, 0.08122, 0.9911, 0.08591, 0.9892, 0.08696, 0.9925, 0.08273, 0.9951, 0.08696, 0.9925, 0.08591, 0.9892, 0.09103, 0.9879, 0.09143, 0.991, 0.1896, 0.2988, 0.1668, 0.3029, 0.1722, 0.1998, 0.1962, 0.2071, 0.5834, 0.3238, 0.6121, 0.3325, 0.5596, 0.4342, 0.5346, 0.414, 0.71, 0.4731, 0.7173, 0.4682, 0.7184, 0.4748, 0.4787, 0.4544, 0.4819, 0.4602, 0.4147, 0.4882, 0.4141, 0.4819, 0.07667, 0.9931, 0.08122, 0.9911, 0.08273, 0.9951, 0.07835, 0.9977, 0.9025, 0.6217, 0.7374, 0.7143, 0.7396, 0.7157, 0.8681, 0.5702, 0.08799, 0.9151, 0.09388, 0.9145, 0.09644, 0.9416, 0.09089, 0.9412, 0.3914, 0.2926, 0.435, 0.3787, 0.3966, 0.3936, 0.382, 0.2964, 0.6995, 0.4881, 0.7059, 0.49, 0.707, 0.4965, 0.6984, 0.4934, 0.6886, 0.4525, 0.6836, 0.459, 0.6777, 0.4564, 0.6845, 0.4467, 0.6827, 0.4644, 0.6834, 0.4701, 0.6782, 0.4705, 0.677, 0.4634, 0.7059, 0.49, 0.7147, 0.4897, 0.7218, 0.4997, 0.707, 0.4965, 0.5553, 0.3153, 0.5779, 0.3221, 0.5301, 0.4097, 0.5128, 0.3943, 0.7984, 0.4136, 0.7992, 0.4091, 0.8134, 0.4088, 0.8114, 0.4183, 0.288, 0.3614, 0.2429, 0.4095, 0.2075, 0.3578, 0.2636, 0.3277, 0.6937, 0.4848, 0.6995, 0.4881, 0.6984, 0.4934, 0.6911, 0.4891, 0.4122, 0.6655, 0.4752, 0.5909, 0.5157, 0.641, 0.4322, 0.6904, 0.6834, 0.4701, 0.6872, 0.4782, 0.683, 0.4808, 0.6782, 0.4705, 0.6872, 0.4782, 0.6937, 0.4848, 0.6911, 0.4891, 0.683, 0.4808, 0.08728, 0.767, 0.0861, 0.8061, 0.07424, 0.8053, 0.07349, 0.7663, 0.5128, 0.3943, 0.5301, 0.4097, 0.4787, 0.4544, 0.4666, 0.4341, 0.6836, 0.459, 0.6827, 0.4644, 0.677, 0.4634, 0.6777, 0.4564, 0.6911, 0.4891, 0.6984, 0.4934, 0.6883, 0.5226, 0.6676, 0.5158, 0.1016, 0.8402, 0.1058, 0.8108, 0.1146, 0.8128, 0.1087, 0.8416, 0.6782, 0.4705, 0.683, 0.4808, 0.6469, 0.4989, 0.6321, 0.474, 0.683, 0.4808, 0.6911, 0.4891, 0.6676, 0.5158, 0.6469, 0.4989, 0.003785, 0.03003, 0.003432, 0.02723, 0.01913, 0.02447, 0.01943, 0.02881, 0.1013, 0.9885, 0.09631, 0.9878, 0.09441, 0.9703, 0.09975, 0.9705, 0.6777, 0.4564, 0.677, 0.4634, 0.625, 0.4485, 0.625, 0.4197, 0.6984, 0.4934, 0.707, 0.4965, 0.7095, 0.5228, 0.6883, 0.5226, 0.6845, 0.4467, 0.6777, 0.4564, 0.625, 0.4197, 0.6395, 0.3825, 0.677, 0.4634, 0.6782, 0.4705, 0.6321, 0.474, 0.625, 0.4485, 0.707, 0.4965, 0.7218, 0.4997, 0.732, 0.5142, 0.7095, 0.5228, 0.09441, 0.9703, 0.08881, 0.9706, 0.0851, 0.9415, 0.09089, 0.9412, 0.3692, 0.246, 0.3652, 0.2496, 0.353, 0.2359, 0.3616, 0.2294, 0.3903, 0.2656, 0.391, 0.2573, 0.4092, 0.2536, 0.4075, 0.2708, 0.3898, 0.2523, 0.3872, 0.2483, 0.4004, 0.2353, 0.4062, 0.2437, 0.3652, 0.2496, 0.3611, 0.2568, 0.3431, 0.2513, 0.353, 0.2359, 0.3903, 0.2656, 0.4075, 0.2708, 0.3995, 0.286, 0.3864, 0.2728, 0.04795, 0.001609, 0.04997, 0.01802, 0.03473, 0.02098, 0.03163, 0.004607, 0.3739, 0.2441, 0.3692, 0.246, 0.3616, 0.2294, 0.3715, 0.2259, 0.3872, 0.2483, 0.3811, 0.2445, 0.3873, 0.227, 0.4004, 0.2353, 0.3811, 0.2445, 0.3739, 0.2441, 0.3715, 0.2259, 0.3873, 0.227, 0.09644, 0.9416, 0.09975, 0.9705, 0.09441, 0.9703, 0.09089, 0.9412, 0.06423, 0.9184, 0.069, 0.9461, 0.06374, 0.9473, 0.05871, 0.9193, 0.391, 0.2573, 0.3898, 0.2523, 0.4062, 0.2437, 0.4092, 0.2536, 0.1062, 0.9893, 0.1013, 0.9885, 0.09975, 0.9705, 0.1049, 0.9708, 0.4141, 0.4819, 0.4147, 0.4882, 0.3087, 0.4929, 0.3099, 0.4893, 0.4663, 0.1624, 0.4168, 0.1314, 0.4378, 0.06386, 0.5125, 0.1153, 0.4168, 0.1314, 0.358, 0.1291, 0.3471, 0.06419, 0.4378, 0.06386, 0.09631, 0.9878, 0.09103, 0.9879, 0.08881, 0.9706, 0.09441, 0.9703, 0.6938, 0.4738, 0.7009, 0.4797, 0.6937, 0.4848, 0.6872, 0.4782, 0.09612, 0.9913, 0.09631, 0.9878, 0.1013, 0.9885, 0.1009, 0.9927, 0.5027, 0.2354, 0.4901, 0.196, 0.547, 0.1673, 0.5636, 0.2261, 0.5346, 0.414, 0.5596, 0.4342, 0.4989, 0.4902, 0.4819, 0.4602, 0.319, 0.1438, 0.286, 0.1695, 0.2414, 0.1269, 0.2889, 0.08766, 0.4985, 0.2982, 0.5027, 0.2354, 0.5636, 0.2261, 0.5553, 0.3153, 0.4901, 0.196, 0.4663, 0.1624, 0.5125, 0.1153, 0.547, 0.1673, 0.286, 0.1695, 0.2534, 0.2243, 0.1962, 0.2071, 0.2414, 0.1269, 0.696, 0.4436, 0.6794, 0.3816, 0.7064, 0.3913, 0.7029, 0.4453, 0.2946, 0.655, 0.244, 0.5716, 0.3034, 0.5466, 0.3243, 0.6425, 0.4666, 0.4341, 0.4787, 0.4544, 0.4141, 0.4819, 0.4091, 0.4584, 0.358, 0.1291, 0.319, 0.1438, 0.2889, 0.08766, 0.3471, 0.06419, 0.5553, 0.3153, 0.5636, 0.2261, 0.5864, 0.2228, 0.5779, 0.3221, 0.547, 0.1673, 0.5125, 0.1153, 0.5298, 0.09848, 0.5684, 0.1571, 0.2414, 0.1269, 0.1962, 0.2071, 0.1722, 0.1998, 0.2247, 0.1109, 0.6845, 0.4467, 0.6395, 0.3825, 0.6794, 0.3816, 0.696, 0.4436, 0.3781, 0.2783, 0.382, 0.2964, 0.3665, 0.2961, 0.371, 0.2781, 0.3243, 0.6425, 0.3034, 0.5466, 0.3948, 0.5475, 0.3712, 0.6437, 0.3471, 0.06419, 0.2889, 0.08766, 0.2773, 0.06694, 0.3427, 0.04047, 0.3356, 0.7324, 0.32, 0.7186, 0.3283, 0.7115, 0.339, 0.7294, 0.5125, 0.1153, 0.4378, 0.06386, 0.447, 0.03468, 0.5298, 0.09848, 0.4378, 0.06386, 0.3471, 0.06419, 0.3427, 0.04047, 0.447, 0.03468, 0.3382, 0.392, 0.288, 0.3614, 0.3527, 0.2883, 0.3665, 0.2961, 0.7171, 0.4568, 0.7464, 0.429, 0.7553, 0.4542, 0.7223, 0.4672, 0.7181, 0.4814, 0.7238, 0.4847, 0.7218, 0.4997, 0.7147, 0.4897, 0.5636, 0.2261, 0.547, 0.1673, 0.5684, 0.1571, 0.5864, 0.2228, 0.2889, 0.08766, 0.2414, 0.1269, 0.2247, 0.1109, 0.2773, 0.06694, 0.5298, 0.09848, 0.447, 0.03468, 0.448, 0.03104, 0.5337, 0.09355, 0.447, 0.03468, 0.3427, 0.04047, 0.3419, 0.03466, 0.448, 0.03104, 0.7173, 0.4682, 0.7223, 0.4672, 0.7238, 0.4755, 0.7184, 0.4748, 0.7133, 0.4599, 0.7171, 0.4568, 0.7223, 0.4672, 0.7173, 0.4682, 0.7641, 0.3921, 0.7737, 0.3846, 0.7798, 0.397, 0.7742, 0.4011, 0.5864, 0.2228, 0.5684, 0.1571, 0.5742, 0.154, 0.5926, 0.2217, 0.3184, 0.46, 0.3099, 0.4893, 0.2262, 0.4268, 0.2429, 0.4095, 0.2773, 0.06694, 0.2247, 0.1109, 0.2211, 0.1072, 0.2744, 0.0618, 0.5779, 0.3221, 0.5864, 0.2228, 0.5926, 0.2217, 0.5834, 0.3238, 0.5684, 0.1571, 0.5298, 0.09848, 0.5337, 0.09355, 0.5742, 0.154, 0.2247, 0.1109, 0.1722, 0.1998, 0.2211, 0.1072, 0.7009, 0.4797, 0.6995, 0.4881, 0.6937, 0.4848, 0.3326, 0.7382, 0.3124, 0.733, 0.32, 0.7186, 0.3356, 0.7324, 0.3797, 0.7338, 0.4434, 0.7202, 0.4422, 0.766, 0.3796, 0.7501, 0.3427, 0.04047, 0.2773, 0.06694, 0.2744, 0.0618, 0.3419, 0.03466, 0.1087, 0.8416, 0.1054, 0.8683, 0.09917, 0.8676, 0.1016, 0.8402, 0.2211, 0.1072, 0.1722, 0.1998, 0.1454, 0.1917, 0.1956, 0.08922, 0.6911, 0.4659, 0.6834, 0.4701, 0.6827, 0.4644, 0.7829, 0.3816, 0.7929, 0.3816, 0.7887, 0.3959, 0.7842, 0.3957, 0.7223, 0.4672, 0.7553, 0.4542, 0.7547, 0.4759, 0.7238, 0.4755, 0.3419, 0.03466, 0.2744, 0.0618, 0.2556, 0.03347, 0.3347, 0.0008938, 0.2494, 0.7171, 0.1568, 0.6936, 0.1963, 0.6141, 0.2704, 0.6761, 0.5337, 0.09355, 0.448, 0.03104, 0.4556, 0.0002219, 0.5566, 0.06722, 0.448, 0.03104, 0.3419, 0.03466, 0.3347, 0.0008938, 0.4556, 0.0002219, 0.343, 0.7277, 0.3384, 0.7073, 0.3545, 0.7077, 0.3494, 0.7279, 0.1018, 0.9419, 0.1049, 0.9708, 0.09975, 0.9705, 0.09644, 0.9416, 0.4752, 0.5909, 0.4907, 0.5726, 0.5366, 0.6291, 0.5157, 0.641, 0.5926, 0.2217, 0.5742, 0.154, 0.605, 0.1384, 0.6246, 0.2187, 0.08799, 0.9151, 0.09089, 0.9412, 0.0851, 0.9415, 0.08191, 0.9158, 0.2744, 0.0618, 0.2211, 0.1072, 0.1956, 0.08922, 0.2556, 0.03347, 0.5834, 0.3238, 0.5926, 0.2217, 0.6246, 0.2187, 0.6121, 0.3325, 0.5742, 0.154, 0.5337, 0.09355, 0.5566, 0.06722, 0.605, 0.1384, 0.8681, 0.5702, 0.7396, 0.7157, 0.7417, 0.7155, 0.7997, 0.5232, 0.6103, 0.5856, 0.7441, 0.7137, 0.7423, 0.7143, 0.5662, 0.6607, 0.8708, 0.8409, 0.8237, 0.8804, 0.7383, 0.7115, 0.7361, 0.7121, 0.5792, 0.807, 0.561, 0.7476, 0.7434, 0.7157, 0.7435, 0.7147, 0.9116, 0.7658, 0.8708, 0.8409, 0.7361, 0.7121, 0.7348, 0.712, 0.8237, 0.8804, 0.7665, 0.904, 0.7409, 0.7116, 0.7383, 0.7115, 0.561, 0.7476, 0.5662, 0.6607, 0.7423, 0.7143, 0.7434, 0.7157, 0.6937, 0.4598, 0.6911, 0.4659, 0.6836, 0.459, 0.6886, 0.4525, 0.09954, 0.914, 0.105, 0.9136, 0.1072, 0.9418, 0.1018, 0.9419, 0.6144, 0.8585, 0.5792, 0.807, 0.7435, 0.7147, 0.7426, 0.7136, 0.7665, 0.904, 0.6835, 0.9049, 0.7425, 0.7129, 0.7409, 0.7116, 0.6835, 0.9049, 0.6144, 0.8585, 0.7426, 0.7136, 0.7425, 0.7129, 0.3637, 0.7715, 0.3719, 0.7644, 0.4214, 0.8068, 0.3973, 0.8277, 0.3719, 0.7644, 0.3796, 0.7501, 0.4422, 0.766, 0.4214, 0.8068, 0.3123, 0.7493, 0.3161, 0.7595, 0.2596, 0.7933, 0.2483, 0.7632, 0.08799, 0.9151, 0.08191, 0.9158, 0.07918, 0.8917, 0.08582, 0.8915, 0.323, 0.768, 0.3373, 0.7757, 0.3214, 0.8401, 0.2799, 0.8185, 0.32, 0.7186, 0.2704, 0.6761, 0.2946, 0.655, 0.3283, 0.7115, 0.3124, 0.733, 0.3123, 0.7493, 0.2483, 0.7632, 0.2494, 0.7171, 0.3161, 0.7595, 0.323, 0.768, 0.2799, 0.8185, 0.2596, 0.7933, 0.1568, 0.6936, 0.1346, 0.688, 0.1778, 0.5998, 0.1963, 0.6141, 0.3948, 0.5475, 0.4011, 0.5232, 0.4907, 0.5726, 0.4752, 0.5909, 0.3535, 0.7757, 0.3637, 0.7715, 0.3973, 0.8277, 0.3678, 0.84, 0.3373, 0.7757, 0.3535, 0.7757, 0.3678, 0.84, 0.3214, 0.8401, 0.7742, 0.422, 0.7755, 0.4205, 0.7849, 0.4235, 0.7804, 0.425, 0.4819, 0.4602, 0.4989, 0.4902, 0.4192, 0.5228, 0.4147, 0.4882, 0.7699, 0.4117, 0.7716, 0.4116, 0.7706, 0.4162, 0.7742, 0.4011, 0.7753, 0.4021, 0.7716, 0.4116, 0.7707, 0.4072, 0.03163, 0.004607, 0.03473, 0.02098, 0.01913, 0.02447, 0.01582, 0.008108, 0.05188, 0.8095, 0.06237, 0.8067, 0.06528, 0.8379, 0.05648, 0.8402, 0.1618, 0.3041, 0.1306, 0.3049, 0.1454, 0.1917, 0.1722, 0.1998, 0.7706, 0.4162, 0.7716, 0.4116, 0.7755, 0.4205, 0.7742, 0.422, 0.8123, 0.3989, 0.8134, 0.4088, 0.7992, 0.4091, 0.7986, 0.4047, 0.09814, 0.8927, 0.09917, 0.8676, 0.1054, 0.8683, 0.1039, 0.893, 0.7804, 0.425, 0.7849, 0.4235, 0.785, 0.4251, 0.7707, 0.4072, 0.7716, 0.4116, 0.7699, 0.4117, 0.435, 0.3787, 0.4666, 0.4341, 0.4091, 0.4584, 0.3966, 0.3936, 0.7577, 0.4025, 0.7707, 0.4072, 0.7699, 0.4117, 0.7557, 0.412, 0.7762, 0.4392, 0.7804, 0.425, 0.785, 0.4251, 0.7862, 0.4392, 0.6585, 0.5463, 0.7435, 0.7145, 0.7441, 0.7137, 0.6103, 0.5856, 0.7569, 0.4219, 0.7706, 0.4162, 0.7742, 0.422, 0.7633, 0.4342, 0.7641, 0.3921, 0.7742, 0.4011, 0.7707, 0.4072, 0.7577, 0.4025, 0.7557, 0.412, 0.7699, 0.4117, 0.7706, 0.4162, 0.7569, 0.4219, 0.4147, 0.4882, 0.4192, 0.5228, 0.298, 0.5228, 0.3087, 0.4929, 0.1016, 0.8402, 0.09917, 0.8676, 0.09256, 0.8669, 0.09394, 0.8385, 0.7633, 0.4342, 0.7742, 0.422, 0.7804, 0.425, 0.7762, 0.4392, 0.7938, 0.4187, 0.7949, 0.4197, 0.7894, 0.4238, 0.7849, 0.4235, 0.1013, 0.9885, 0.1062, 0.9893, 0.1058, 0.9942, 0.1009, 0.9927, 0.7849, 0.4235, 0.7894, 0.4238, 0.785, 0.4251, 0.3464, 0.2799, 0.2636, 0.3277, 0.2503, 0.288, 0.3428, 0.2697, 0.6911, 0.4659, 0.6827, 0.4644, 0.6836, 0.459, 0.4004, 0.2353, 0.3873, 0.227, 0.4168, 0.1314, 0.4663, 0.1624, 0.3715, 0.2259, 0.3616, 0.2294, 0.319, 0.1438, 0.358, 0.1291, 0.4062, 0.2437, 0.4004, 0.2353, 0.4663, 0.1624, 0.4901, 0.196, 0.4075, 0.2708, 0.4092, 0.2536, 0.5027, 0.2354, 0.4985, 0.2982, 0.3616, 0.2294, 0.353, 0.2359, 0.286, 0.1695, 0.319, 0.1438, 0.3087, 0.4929, 0.298, 0.5228, 0.1977, 0.4554, 0.2224, 0.4313, 0.4092, 0.2536, 0.4062, 0.2437, 0.4901, 0.196, 0.5027, 0.2354, 0.3873, 0.227, 0.3715, 0.2259, 0.358, 0.1291, 0.4168, 0.1314, 0.181, 0.3713, 0.1498, 0.3846, 0.1306, 0.3049, 0.1618, 0.3041, 0.7184, 0.4748, 0.7238, 0.4755, 0.7238, 0.4847, 0.7181, 0.4814, 0.707, 0.4537, 0.7091, 0.4488, 0.7171, 0.4568, 0.7133, 0.4599, 0.09654, 0.8083, 0.1058, 0.8108, 0.1016, 0.8402, 0.09394, 0.8385, 0.7929, 0.3816, 0.8058, 0.3866, 0.795, 0.3988, 0.7887, 0.3959, 0.2075, 0.3578, 0.1863, 0.3686, 0.1668, 0.3029, 0.1896, 0.2988, 0.2503, 0.288, 0.1896, 0.2988, 0.1962, 0.2071, 0.2534, 0.2243, 0.707, 0.4647, 0.7133, 0.4599, 0.7173, 0.4682, 0.71, 0.4731, 0.5301, 0.4097, 0.5346, 0.414, 0.4819, 0.4602, 0.4787, 0.4544, 0.1963, 0.6141, 0.1778, 0.5998, 0.2312, 0.5513, 0.244, 0.5716, 0.3758, 0.7236, 0.4322, 0.6904, 0.4434, 0.7202, 0.3797, 0.7338, 0.3712, 0.6437, 0.3948, 0.5475, 0.4752, 0.5909, 0.4122, 0.6655, 0.3494, 0.7279, 0.3545, 0.7077, 0.3689, 0.7151, 0.3552, 0.7309, 0.8058, 0.3866, 0.8123, 0.3989, 0.7986, 0.4047, 0.795, 0.3988, 0.6965, 0.4501, 0.696, 0.4436, 0.7029, 0.4453, 0.7019, 0.451, 0.7997, 0.5232, 0.7417, 0.7155, 0.7422, 0.715, 0.7165, 0.5232, 0.3619, 0.2702, 0.3464, 0.2799, 0.3428, 0.2697, 0.3606, 0.265, 0.7238, 0.4755, 0.7547, 0.4759, 0.7477, 0.4959, 0.7238, 0.4847, 0.6911, 0.4659, 0.6938, 0.4738, 0.6872, 0.4782, 0.6834, 0.4701, 0.7009, 0.4797, 0.7078, 0.4799, 0.7147, 0.4897, 0.7059, 0.49, 0.6886, 0.4525, 0.6845, 0.4467, 0.696, 0.4436, 0.6965, 0.4501, 0.7091, 0.4488, 0.728, 0.4067, 0.7464, 0.429, 0.7171, 0.4568, 0.7029, 0.4453, 0.7064, 0.3913, 0.728, 0.4067, 0.7091, 0.4488, 0.3428, 0.2697, 0.2503, 0.288, 0.2534, 0.2243, 0.3431, 0.2513, 0.3034, 0.5466, 0.2986, 0.5232, 0.4011, 0.5232, 0.3948, 0.5475, 0.5376, 0.7008, 0.5606, 0.697, 0.5566, 0.795, 0.5345, 0.7894, 0.9195, 0.6807, 0.7359, 0.7126, 0.7374, 0.7143, 0.9025, 0.6217, 0.3689, 0.7151, 0.4122, 0.6655, 0.4322, 0.6904, 0.3758, 0.7236, 0.1115, 0.771, 0.1228, 0.773, 0.1146, 0.8128, 0.1058, 0.8108, 0.3384, 0.7073, 0.3243, 0.6425, 0.3712, 0.6437, 0.3545, 0.7077, 0.3099, 0.4893, 0.3087, 0.4929, 0.2224, 0.4313, 0.2262, 0.4268, 0.06991, 0.9175, 0.07582, 0.9166, 0.07943, 0.9427, 0.07414, 0.9444, 0.6937, 0.4598, 0.6886, 0.4525, 0.6965, 0.4501, 0.7005, 0.4595, 0.2429, 0.4095, 0.2262, 0.4268, 0.1863, 0.3686, 0.2075, 0.3578, 0.3864, 0.2728, 0.3995, 0.286, 0.3914, 0.2926, 0.3826, 0.2764, 0.8021, 0.1773, 0.9793, 0.1355, 0.9793, 0.2191, 0.9569, 0.273, 0.9187, 0.317, 0.844, 0.3544, 0.8021, 0.1773, 0.9569, 0.273, 0.09803, 0.003164, 0.1141, 0.005866, 0.1115, 0.02263, 0.09567, 0.01976, 0.06636, 0.8949, 0.07259, 0.8929, 0.07582, 0.9166, 0.06991, 0.9175, 0.1114, 0.02707, 0.1161, 0.7178, 0.102, 0.7164, 0.0956, 0.02615, 0.03507, 0.02732, 0.01943, 0.02881, 0.01913, 0.02447, 0.03473, 0.02098, 0.05033, 0.0261, 0.03507, 0.02732, 0.03473, 0.02098, 0.04997, 0.01802, 0.7798, 0.397, 0.7842, 0.3957, 0.7842, 0.3973, 0.795, 0.3988, 0.7986, 0.4047, 0.7975, 0.4092, 0.7936, 0.4003, 0.2636, 0.3277, 0.2075, 0.3578, 0.1896, 0.2988, 0.2503, 0.288, 0.4434, 0.7202, 0.5376, 0.7008, 0.5345, 0.7894, 0.4422, 0.766, 0.371, 0.2781, 0.3665, 0.2961, 0.3527, 0.2883, 0.3647, 0.2743, 0.3966, 0.3936, 0.4091, 0.4584, 0.3184, 0.46, 0.3382, 0.392, 0.7949, 0.4197, 0.7984, 0.4136, 0.8114, 0.4183, 0.805, 0.4287, 0.3606, 0.265, 0.3428, 0.2697, 0.3431, 0.2513, 0.3611, 0.2568, 0.02959, 0.7188, 0.03542, 0.7721, 0.02403, 0.7744, 0.01553, 0.7202, 0.04706, 0.7696, 0.03542, 0.7721, 0.02959, 0.7188, 0.0437, 0.7171, 0.05811, 0.7155, 0.0437, 0.7171, 0.03507, 0.02732, 0.05033, 0.0261, 0.3595, 0.7384, 0.3797, 0.7338, 0.3796, 0.7501, 0.3594, 0.745, 0.1161, 0.7178, 0.1115, 0.771, 0.0999, 0.7688, 0.102, 0.7164, 0.4673, 0.3529, 0.5128, 0.3943, 0.4666, 0.4341, 0.435, 0.3787, 0.7887, 0.3959, 0.795, 0.3988, 0.7936, 0.4003, 0.7842, 0.3973, 0.7737, 0.3846, 0.7829, 0.3816, 0.7842, 0.3957, 0.7798, 0.397, 0.3826, 0.2764, 0.3914, 0.2926, 0.382, 0.2964, 0.3781, 0.2783, 0.3124, 0.733, 0.2494, 0.7171, 0.2704, 0.6761, 0.32, 0.7186, 0.7238, 0.4847, 0.7477, 0.4959, 0.732, 0.5142, 0.7218, 0.4997, 0.102, 0.7164, 0.0999, 0.7688, 0.08728, 0.767, 0.08756, 0.7152, 0.0437, 0.7171, 0.02959, 0.7188, 0.01943, 0.02881, 0.03507, 0.02732, 0.71, 0.4731, 0.7181, 0.4814, 0.7147, 0.4897, 0.7078, 0.4799, 0.844, 0.0002219, 0.8978, 0.02253, 0.8021, 0.1773, 0.7603, 0.0002219, 0.3552, 0.7309, 0.3689, 0.7151, 0.3758, 0.7236, 0.358, 0.7343, 0.2704, 0.6761, 0.1963, 0.6141, 0.244, 0.5716, 0.2946, 0.655, 0.4322, 0.6904, 0.5157, 0.641, 0.5376, 0.7008, 0.4434, 0.7202, 0.71, 0.4731, 0.7184, 0.4748, 0.7181, 0.4814, 0.4075, 0.2708, 0.4985, 0.2982, 0.4673, 0.3529, 0.3995, 0.286, 0.339, 0.7294, 0.3283, 0.7115, 0.3384, 0.7073, 0.343, 0.7277, 0.07349, 0.7663, 0.0597, 0.7674, 0.05811, 0.7155, 0.07283, 0.7148, 0.06529, 0.02547, 0.08026, 0.02552, 0.08756, 0.7152, 0.07283, 0.7148, 0.09654, 0.8083, 0.0861, 0.8061, 0.08728, 0.767, 0.0999, 0.7688, 0.0999, 0.7688, 0.1115, 0.771, 0.1058, 0.8108, 0.09654, 0.8083, 0.7005, 0.4595, 0.707, 0.4537, 0.7133, 0.4599, 0.707, 0.4647, 0.625, 0.1355, 0.6473, 0.08166, 0.8021, 0.1773, 0.625, 0.2191, 0.05188, 0.8095, 0.04255, 0.8124, 0.03542, 0.7721, 0.04706, 0.7696, 0.06237, 0.8067, 0.05188, 0.8095, 0.04706, 0.7696, 0.0597, 0.7674, 0.08026, 0.02552, 0.0956, 0.02615, 0.102, 0.7164, 0.08756, 0.7152, 0.08756, 0.7152, 0.08728, 0.767, 0.07349, 0.7663, 0.07283, 0.7148, 0.07943, 0.9427, 0.0851, 0.9415, 0.08881, 0.9706, 0.08331, 0.9717, 0.05445, 0.871, 0.06122, 0.8692, 0.06636, 0.8949, 0.06043, 0.8969, 0.09216, 0.8921, 0.08582, 0.8915, 0.08517, 0.8663, 0.09256, 0.8669, 0.07695, 0.8664, 0.07918, 0.8917, 0.07259, 0.8929, 0.0687, 0.8675, 0.1302, 0.7189, 0.1228, 0.773, 0.1115, 0.771, 0.1161, 0.7178, 0.07821, 0.9733, 0.08331, 0.9717, 0.08591, 0.9892, 0.08122, 0.9911, 0.069, 0.9461, 0.07326, 0.9749, 0.06817, 0.9761, 0.06374, 0.9473, 0.08331, 0.9717, 0.08881, 0.9706, 0.09103, 0.9879, 0.08591, 0.9892, 0.07414, 0.9444, 0.07821, 0.9733, 0.07326, 0.9749, 0.069, 0.9461, 0.08191, 0.9158, 0.0851, 0.9415, 0.07943, 0.9427, 0.07582, 0.9166, 0.06991, 0.9175, 0.07414, 0.9444, 0.069, 0.9461, 0.06423, 0.9184, 0.07259, 0.8929, 0.07918, 0.8917, 0.08191, 0.9158, 0.07582, 0.9166, 0.06529, 0.02547, 0.05033, 0.0261, 0.04997, 0.01802, 0.0651, 0.0167, 0.1276, 0.0248, 0.1115, 0.02263, 0.1141, 0.005866, 0.1302, 0.008117, 0.09567, 0.01976, 0.0956, 0.02615, 0.08026, 0.02552, 0.08028, 0.01741, 0.06529, 0.02547, 0.07283, 0.7148, 0.05811, 0.7155, 0.05033, 0.0261, 0.01582, 0.008108, 0.01913, 0.02447, 0.003432, 0.02723, 0.0002219, 0.01123, 0.06475, 0.0002219, 0.0651, 0.0167, 0.04997, 0.01802, 0.04795, 0.001609, 0.9419, 0.06073, 0.9793, 0.1355, 0.8021, 0.1773, 0.8978, 0.02253, 0.01553, 0.7202, 0.003785, 0.03003, 0.01943, 0.02881, 0.02959, 0.7188, 0.7603, 0.3544, 0.7065, 0.3321, 0.8021, 0.1773, 0.844, 0.3544, 0.7065, 0.3321, 0.6624, 0.2939, 0.625, 0.2191, 0.8021, 0.1773, 0.04131, 0.8447, 0.03355, 0.8149, 0.04255, 0.8124, 0.04871, 0.8426, 0.6855, 0.03762, 0.7603, 0.0002219, 0.8021, 0.1773, 0.6473, 0.08166, 0.05811, 0.7155, 0.0597, 0.7674, 0.04706, 0.7696, 0.0437, 0.7171, 0.09654, 0.8083, 0.09394, 0.8385, 0.08522, 0.837, 0.0861, 0.8061, 0.07424, 0.8053, 0.06237, 0.8067, 0.0597, 0.7674, 0.07349, 0.7663, 0.09814, 0.8927, 0.09954, 0.914, 0.09388, 0.9145, 0.09216, 0.8921, 0.1302, 0.7189, 0.1161, 0.7178, 0.1114, 0.02707, 0.1272, 0.02781, 0.08028, 0.01741, 0.08026, 0.02552, 0.06529, 0.02547, 0.0651, 0.0167, 0.1049, 0.9708, 0.1018, 0.9419, 0.1072, 0.9418, 0.1102, 0.9707, 0.09644, 0.9416, 0.09388, 0.9145, 0.09954, 0.914, 0.1018, 0.9419, 0.05459, 0.8986, 0.06043, 0.8969, 0.06423, 0.9184, 0.05871, 0.9193, 0.06043, 0.8969, 0.06636, 0.8949, 0.06991, 0.9175, 0.06423, 0.9184, 0.07943, 0.9427, 0.08331, 0.9717, 0.07821, 0.9733, 0.07414, 0.9444, 0.09954, 0.914, 0.09814, 0.8927, 0.1039, 0.893, 0.105, 0.9136, 0.06817, 0.9761, 0.07326, 0.9749, 0.07667, 0.9931, 0.07184, 0.9946, 0.1102, 0.9707, 0.1113, 0.9896, 0.1062, 0.9893, 0.1049, 0.9708, 0.07326, 0.9749, 0.07821, 0.9733, 0.08122, 0.9911, 0.07667, 0.9931, 0.08522, 0.837, 0.08517, 0.8663, 0.07695, 0.8664, 0.07526, 0.8365, 0.09567, 0.01976, 0.1115, 0.02263, 0.1114, 0.02707, 0.0956, 0.02615, 0.7383, 0.7115, 0.7405, 0.7137, 0.7348, 0.712, 0.7361, 0.7121, 0.7383, 0.7115, 0.7409, 0.7116, 0.7425, 0.7129, 0.7405, 0.7137, 0.7425, 0.7129, 0.7426, 0.7136, 0.7435, 0.7147, 0.7405, 0.7137, 0.7434, 0.7157, 0.7423, 0.7143, 0.7405, 0.7137, 0.7435, 0.7147, 0.7405, 0.7137, 0.7423, 0.7143, 0.7441, 0.7137, 0.7435, 0.7145, 0.7435, 0.7145, 0.7422, 0.715, 0.7417, 0.7155, 0.7405, 0.7137, 0.7374, 0.7143, 0.7405, 0.7137, 0.7417, 0.7155, 0.7396, 0.7157, 0.7405, 0.7137, 0.7374, 0.7143, 0.7359, 0.7126, 0.7348, 0.712, 0.1062, 0.9893, 0.1113, 0.9896, 0.1109, 0.995, 0.1058, 0.9942, 0.08159, 0.0009027, 0.09803, 0.003164, 0.09567, 0.01976, 0.08028, 0.01741, 0.353, 0.2359, 0.3431, 0.2513, 0.2534, 0.2243, 0.286, 0.1695])
me_l_mpara.materials.append(mat_l_mpara)
me_l_mpara.materials.append(mat_tubo)
me_l_mpara.materials.append(mat_lat_n)
me_l_mpara.use_remesh_preserve_volume = False
me_l_mpara.use_remesh_preserve_attributes = False
me_l_mpara.use_mirror_x = True
me_l_mpara.update()

# ---- objects
ob_ampolleta = bpy.data.objects.new('Ampolleta', me_ampolleta)
ob_l_mpara = bpy.data.objects.new('Lámpara', me_l_mpara)

# ---- transforms, parenting, visibility, modifiers, constraints
ob_ampolleta.location = (1.158e-19, -0.165, 0.366)
ob_ampolleta.lineart.crease_threshold = 0.0
ob_l_mpara.location = (0.0, 0.0, 0.0)
ob_l_mpara.lock_rotations_4d = False
ob_l_mpara.empty_display_type = 'ARROWS'
ob_l_mpara.lineart.crease_threshold = 0.0
ob_l_mpara.use_mesh_mirror_x = True

# ---- collection membership
scene.collection.objects.link(ob_ampolleta)
scene.collection.objects.link(ob_l_mpara)

# ---- scene / render settings (as saved in the file)
scene.frame_start = 1; scene.frame_end = 250; scene.frame_set(1)
scene.render.engine = 'BLENDER_EEVEE_NEXT'
scene.render.resolution_percentage = 50
scene.render.dither_intensity = 0.0
scene.cycles.use_denoising = False
scene.cycles.samples = 128
scene.cycles.sampling_pattern = 'TABULATED_SOBOL'
scene.cycles.use_adaptive_sampling = False
scene.cycles.use_light_tree = False
scene.cycles.blur_glossy = 0.0
scene.cycles.sample_clamp_indirect = 0.0
scene.view_settings.view_transform = 'Standard'
bpy.context.view_layer.update()

# ---- added for rendering (the .blend has no active camera and no usable light): camera, sun + grey world if the file has none
cam_auto = bpy.data.cameras.new('AutoCamera')
cam_auto.lens = 50.0
cam_auto.sensor_width = 36.0
cam_auto.clip_end = 1000.0
ob_auto_camera = bpy.data.objects.new('AutoCamera', cam_auto)
scene.collection.objects.link(ob_auto_camera)
ob_auto_camera.location = (0.610549, -0.813526, 0.738881)
ob_auto_camera.rotation_euler = (1.09748, -7.21219e-08, 0.694738)
scene.camera = ob_auto_camera
light_auto_sun = bpy.data.lights.new('AutoSun', 'SUN')
light_auto_sun.energy = 3.0
light_auto_sun.angle = 0.0523599
ob_auto_sun = bpy.data.objects.new('AutoSun', light_auto_sun)
scene.collection.objects.link(ob_auto_sun)
ob_auto_sun.rotation_euler = (0.872665, 0.174533, 0.523599)
if scene.world is None:
    world_auto = bpy.data.worlds.new('AutoWorld')
    world_auto.color = (0.3, 0.3, 0.3)
    scene.world = world_auto
bpy.context.view_layer.update()
